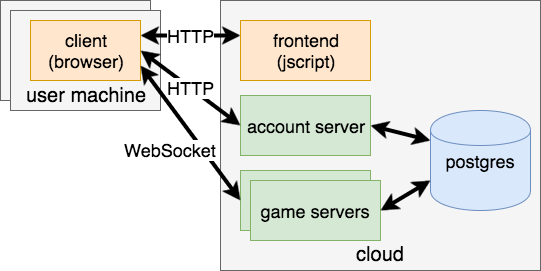

The diagram above was exported from draw.io. Its source (the exported page's mxGraphModel, read from the mxfile embedded in the PNG):
<mxGraphModel dx="786" dy="431" grid="1" gridSize="10" guides="1" tooltips="1" connect="1" arrows="1" fold="1" page="1" pageScale="1" pageWidth="826" pageHeight="1169" background="#ffffff" math="0" shadow="0">
  <root>
    <mxCell id="0" />
    <mxCell id="1" parent="0" />
    <mxCell id="10" value="&lt;div&gt;&lt;br&gt;&lt;/div&gt;&lt;div&gt;&lt;br&gt;&lt;/div&gt;&lt;div&gt;&lt;br&gt;&lt;/div&gt;&lt;div&gt;&lt;br&gt;&lt;/div&gt;&lt;div&gt;&lt;br&gt;&lt;/div&gt;&lt;div&gt;&lt;br&gt;&lt;/div&gt;&lt;div&gt;&lt;br&gt;&lt;/div&gt;&lt;div&gt;&lt;br&gt;&lt;/div&gt;&lt;div&gt;&lt;br&gt;&lt;/div&gt;&lt;div&gt;&lt;br&gt;&lt;/div&gt;&lt;div&gt;&lt;br&gt;&lt;/div&gt;&lt;div&gt;&lt;br&gt;&lt;/div&gt;&lt;div&gt;&lt;br&gt;&lt;/div&gt;&lt;div&gt;&lt;br&gt;&lt;/div&gt;&lt;div&gt;&lt;br&gt;&lt;/div&gt;&lt;div&gt;&lt;br&gt;&lt;/div&gt;&lt;div&gt;&lt;br&gt;&lt;/div&gt;&lt;font style=&quot;font-size: 20px&quot;&gt;cloud&lt;/font&gt;" style="whiteSpace=wrap;html=1;fillColor=#f5f5f5;strokeColor=#666666;" vertex="1" parent="1">
      <mxGeometry x="230" y="20" width="320" height="270" as="geometry" />
    </mxCell>
    <mxCell id="7" value="&lt;div&gt;&lt;br&gt;&lt;/div&gt;&lt;div&gt;&lt;br&gt;&lt;/div&gt;&lt;div&gt;&lt;br&gt;&lt;/div&gt;&lt;div&gt;&lt;br&gt;&lt;/div&gt;&lt;font style=&quot;font-size: 18px&quot;&gt;user machine&lt;/font&gt;" style="whiteSpace=wrap;html=1;fillColor=#f5f5f5;strokeColor=#666666;" vertex="1" parent="1">
      <mxGeometry x="10" y="20" width="150" height="100" as="geometry" />
    </mxCell>
    <mxCell id="2" value="&lt;font style=&quot;font-size: 18px&quot;&gt;client&lt;/font&gt;&lt;div&gt;&lt;font size=&quot;4&quot;&gt;(browser)&lt;/font&gt;&lt;/div&gt;" style="whiteSpace=wrap;html=1;fillColor=#ffe6cc;strokeColor=#d79b00;" vertex="1" parent="1">
      <mxGeometry x="30" y="30" width="110" height="50" as="geometry" />
    </mxCell>
    <mxCell id="3" value="&lt;font style=&quot;font-size: 18px&quot;&gt;frontend&lt;/font&gt;&lt;div&gt;&lt;font size=&quot;4&quot;&gt;(jscript)&lt;/font&gt;&lt;/div&gt;" style="whiteSpace=wrap;html=1;fillColor=#ffe6cc;strokeColor=#d79b00;" vertex="1" parent="1">
      <mxGeometry x="250" y="40" width="130" height="60" as="geometry" />
    </mxCell>
    <mxCell id="4" value="&lt;font style=&quot;font-size: 18px&quot;&gt;account server&lt;/font&gt;" style="whiteSpace=wrap;html=1;fillColor=#d5e8d4;strokeColor=#82b366;" vertex="1" parent="1">
      <mxGeometry x="250" y="115" width="130" height="60" as="geometry" />
    </mxCell>
    <mxCell id="6" value="&lt;font style=&quot;font-size: 18px&quot;&gt;postgres&lt;/font&gt;" style="shape=cylinder;whiteSpace=wrap;html=1;fillColor=#dae8fc;strokeColor=#6c8ebf;" vertex="1" parent="1">
      <mxGeometry x="440" y="130" width="100" height="100" as="geometry" />
    </mxCell>
    <mxCell id="13" value="&lt;font style=&quot;font-size: 18px&quot;&gt;game servers&lt;/font&gt;" style="whiteSpace=wrap;html=1;fillColor=#d5e8d4;strokeColor=#82b366;" vertex="1" parent="1">
      <mxGeometry x="250" y="190" width="130" height="60" as="geometry" />
    </mxCell>
    <mxCell id="14" value="&lt;font style=&quot;font-size: 18px&quot;&gt;game servers&lt;/font&gt;" style="whiteSpace=wrap;html=1;fillColor=#d5e8d4;strokeColor=#82b366;" vertex="1" parent="1">
      <mxGeometry x="260" y="200" width="130" height="60" as="geometry" />
    </mxCell>
    <mxCell id="22" value="&lt;div&gt;&lt;br&gt;&lt;/div&gt;&lt;div&gt;&lt;br&gt;&lt;/div&gt;&lt;div&gt;&lt;br&gt;&lt;/div&gt;&lt;div&gt;&lt;br&gt;&lt;/div&gt;&lt;div&gt;&lt;br&gt;&lt;/div&gt;&lt;font style=&quot;font-size: 20px&quot;&gt;user machine&lt;/font&gt;" style="whiteSpace=wrap;html=1;fillColor=#f5f5f5;strokeColor=#666666;" vertex="1" parent="1">
      <mxGeometry x="20" y="30" width="150" height="100" as="geometry" />
    </mxCell>
    <mxCell id="23" value="&lt;font style=&quot;font-size: 18px&quot;&gt;client&lt;/font&gt;&lt;div&gt;&lt;font size=&quot;4&quot;&gt;(browser)&lt;/font&gt;&lt;/div&gt;" style="whiteSpace=wrap;html=1;fillColor=#ffe6cc;strokeColor=#d79b00;" vertex="1" parent="1">
      <mxGeometry x="40" y="40" width="110" height="60" as="geometry" />
    </mxCell>
    <mxCell id="11" value="&lt;font style=&quot;font-size: 18px&quot;&gt;HTTP&lt;/font&gt;" style="endArrow=classic;startArrow=classic;html=1;exitX=1;exitY=0.25;entryX=0;entryY=0.25;strokeWidth=4;" edge="1" parent="1" source="23" target="3">
      <mxGeometry width="50" height="50" relative="1" as="geometry">
        <mxPoint x="320" y="260" as="sourcePoint" />
        <mxPoint x="370" y="210" as="targetPoint" />
      </mxGeometry>
    </mxCell>
    <mxCell id="26" value="" style="endArrow=classic;startArrow=classic;html=1;strokeWidth=4;exitX=1;exitY=0.5;entryX=0;entryY=0.3;" edge="1" parent="1" source="4" target="6">
      <mxGeometry width="50" height="50" relative="1" as="geometry">
        <mxPoint x="420" y="80" as="sourcePoint" />
        <mxPoint x="470" y="30" as="targetPoint" />
      </mxGeometry>
    </mxCell>
    <mxCell id="27" value="" style="endArrow=classic;startArrow=classic;html=1;strokeWidth=4;exitX=1;exitY=0.5;entryX=0;entryY=0.7;" edge="1" parent="1" source="14" target="6">
      <mxGeometry width="50" height="50" relative="1" as="geometry">
        <mxPoint x="390" y="360" as="sourcePoint" />
        <mxPoint x="440" y="310" as="targetPoint" />
      </mxGeometry>
    </mxCell>
    <mxCell id="29" value="&lt;font style=&quot;font-size: 18px&quot;&gt;HTTP&lt;/font&gt;" style="endArrow=classic;startArrow=classic;html=1;exitX=1;exitY=0.5;strokeWidth=4;entryX=0;entryY=0.5;" edge="1" parent="1" source="23" target="4">
      <mxGeometry width="50" height="50" relative="1" as="geometry">
        <mxPoint x="160" y="80" as="sourcePoint" />
        <mxPoint x="210" y="170" as="targetPoint" />
      </mxGeometry>
    </mxCell>
    <mxCell id="30" value="&lt;font style=&quot;font-size: 18px&quot;&gt;WebSocket&lt;/font&gt;" style="endArrow=classic;startArrow=classic;html=1;exitX=1;exitY=0.75;strokeWidth=4;entryX=0;entryY=0.5;" edge="1" parent="1" source="23" target="13">
      <mxGeometry x="0.0257" y="-26" width="50" height="50" relative="1" as="geometry">
        <mxPoint x="160" y="80" as="sourcePoint" />
        <mxPoint x="260" y="155" as="targetPoint" />
        <mxPoint as="offset" />
      </mxGeometry>
    </mxCell>
  </root>
</mxGraphModel>